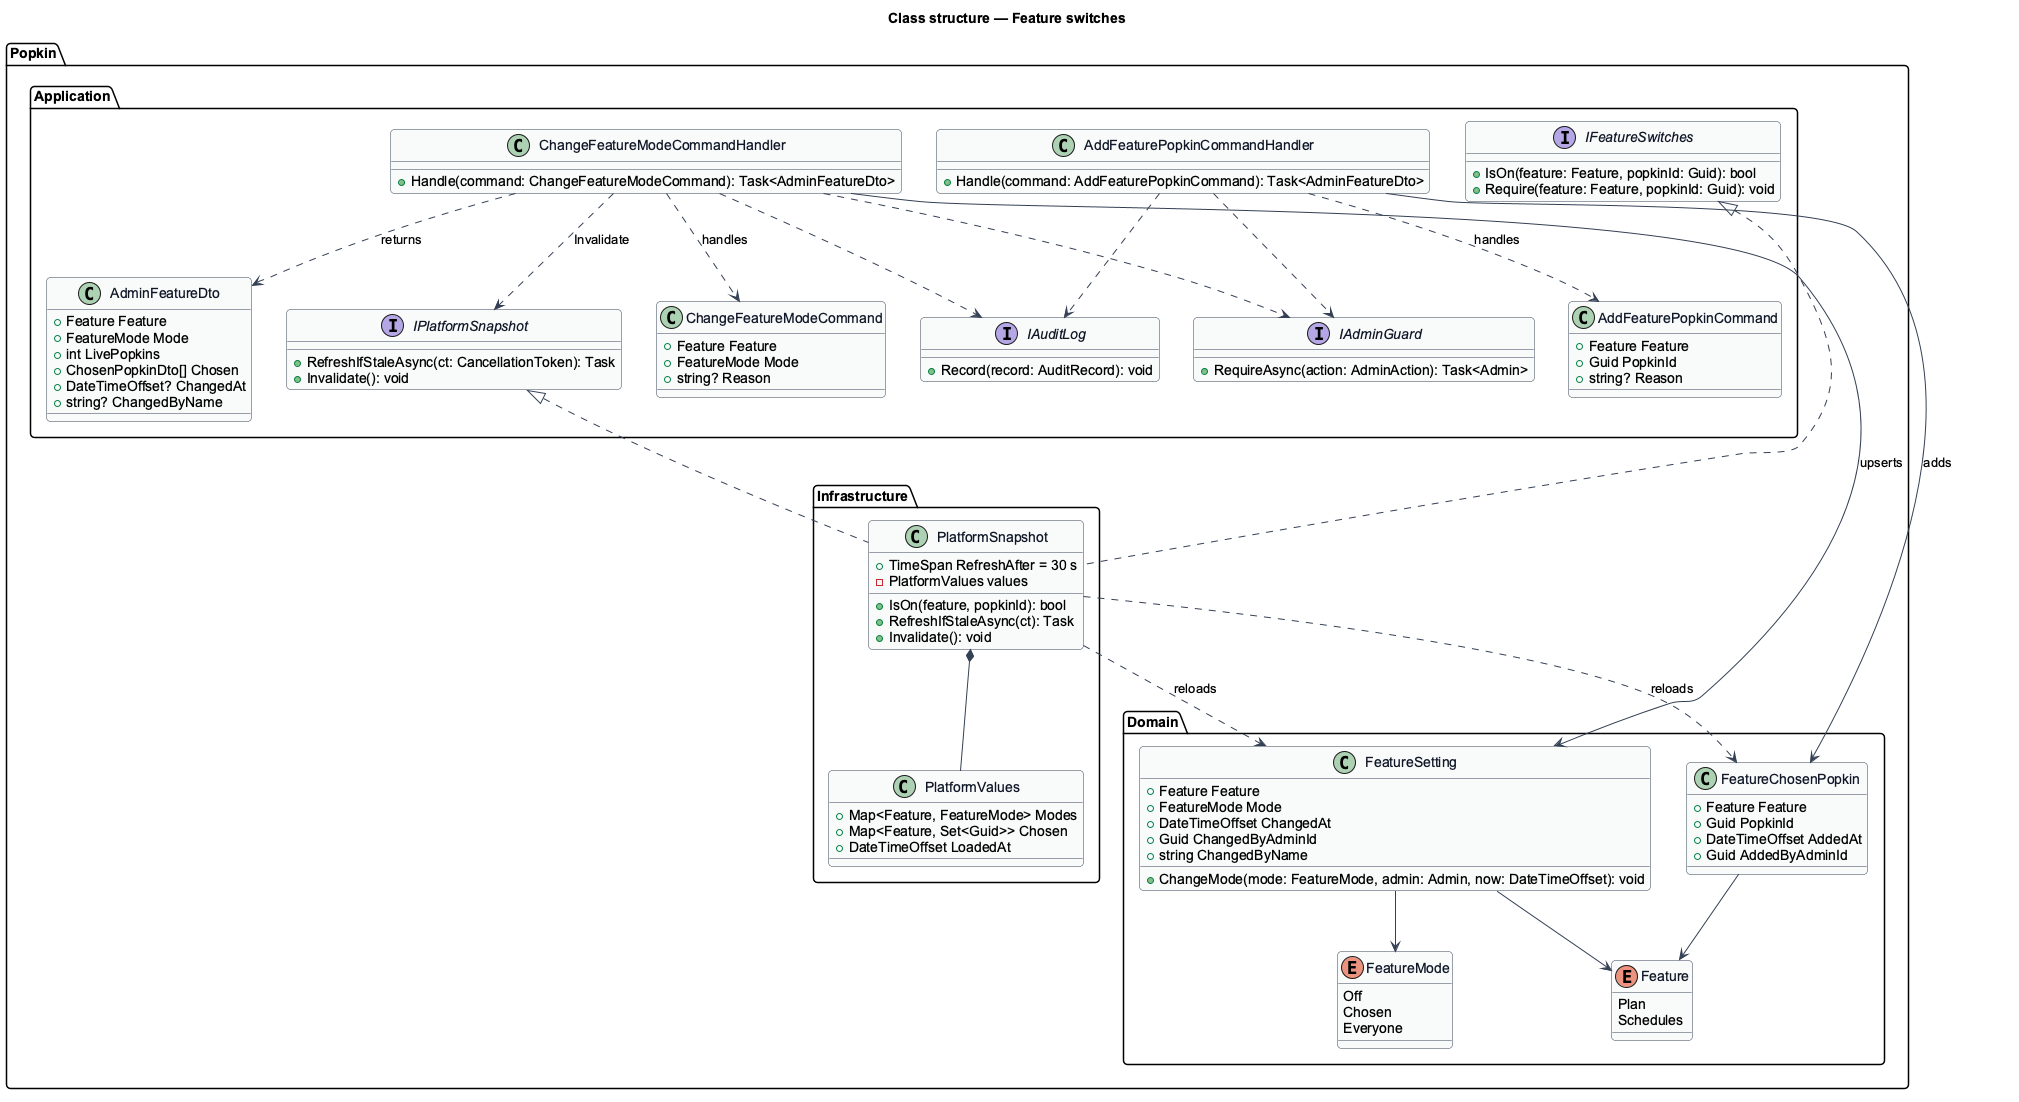

The diagram above was rendered by PlantUML. Its source (embedded in the PNG):
@startuml
skinparam backgroundColor #FFFFFF
skinparam shadowing false
skinparam roundcorner 8
skinparam defaultFontName Arial
skinparam ArrowColor #344054
skinparam class {
  BorderColor #344054
  FontColor #101828
  BackgroundColor #F9FAFB
}
title Class structure — Feature switches

package "Popkin.Domain" {
  enum Feature {
    Plan
    Schedules
  }
  enum FeatureMode {
    Off
    Chosen
    Everyone
  }
  class FeatureSetting {
    +Feature Feature
    +FeatureMode Mode
    +DateTimeOffset ChangedAt
    +Guid ChangedByAdminId
    +string ChangedByName
    +ChangeMode(mode: FeatureMode, admin: Admin, now: DateTimeOffset): void
  }
  class FeatureChosenPopkin {
    +Feature Feature
    +Guid PopkinId
    +DateTimeOffset AddedAt
    +Guid AddedByAdminId
  }
}
package "Popkin.Application" {
  interface IFeatureSwitches {
    +IsOn(feature: Feature, popkinId: Guid): bool
    +Require(feature: Feature, popkinId: Guid): void
  }
  interface IPlatformSnapshot {
    +RefreshIfStaleAsync(ct: CancellationToken): Task
    +Invalidate(): void
  }
  class ChangeFeatureModeCommand {
    +Feature Feature
    +FeatureMode Mode
    +string? Reason
  }
  class AddFeaturePopkinCommand {
    +Feature Feature
    +Guid PopkinId
    +string? Reason
  }
  class ChangeFeatureModeCommandHandler {
    +Handle(command: ChangeFeatureModeCommand): Task<AdminFeatureDto>
  }
  class AddFeaturePopkinCommandHandler {
    +Handle(command: AddFeaturePopkinCommand): Task<AdminFeatureDto>
  }
  class AdminFeatureDto {
    +Feature Feature
    +FeatureMode Mode
    +int LivePopkins
    +ChosenPopkinDto[] Chosen
    +DateTimeOffset? ChangedAt
    +string? ChangedByName
  }
  interface IAdminGuard {
    +RequireAsync(action: AdminAction): Task<Admin>
  }
  interface IAuditLog {
    +Record(record: AuditRecord): void
  }
}
package "Popkin.Infrastructure" {
  class PlatformSnapshot {
    +TimeSpan RefreshAfter = 30 s
    -PlatformValues values
    +IsOn(feature, popkinId): bool
    +RefreshIfStaleAsync(ct): Task
    +Invalidate(): void
  }
  class PlatformValues {
    +Map<Feature, FeatureMode> Modes
    +Map<Feature, Set<Guid>> Chosen
    +DateTimeOffset LoadedAt
  }
}
IFeatureSwitches <|.. PlatformSnapshot
IPlatformSnapshot <|.. PlatformSnapshot
PlatformSnapshot *-- PlatformValues
PlatformSnapshot ..> FeatureSetting : reloads
PlatformSnapshot ..> FeatureChosenPopkin : reloads
FeatureSetting --> Feature
FeatureSetting --> FeatureMode
FeatureChosenPopkin --> Feature
ChangeFeatureModeCommandHandler ..> ChangeFeatureModeCommand : handles
AddFeaturePopkinCommandHandler ..> AddFeaturePopkinCommand : handles
ChangeFeatureModeCommandHandler --> FeatureSetting : upserts
AddFeaturePopkinCommandHandler --> FeatureChosenPopkin : adds
ChangeFeatureModeCommandHandler ..> IAdminGuard
ChangeFeatureModeCommandHandler ..> IAuditLog
ChangeFeatureModeCommandHandler ..> IPlatformSnapshot : Invalidate
ChangeFeatureModeCommandHandler ..> AdminFeatureDto : returns
AddFeaturePopkinCommandHandler ..> IAdminGuard
AddFeaturePopkinCommandHandler ..> IAuditLog
@enduml